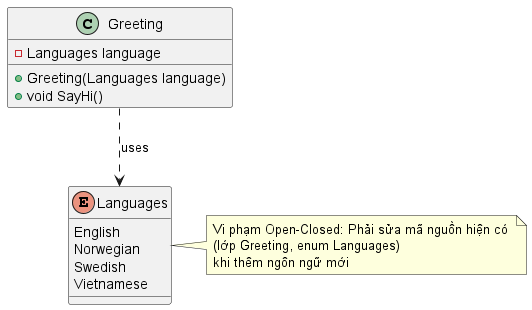

The diagram above was rendered by PlantUML. Its source (embedded in the PNG):
@startuml

class Greeting {
    -Languages language
    +Greeting(Languages language)
    +void SayHi()
}

enum Languages {
    English
    Norwegian
    Swedish
    Vietnamese
}

' Relations between classes
Greeting ..> Languages : uses 

note right of Languages
Vi phạm Open-Closed: Phải sửa mã nguồn hiện có 
(lớp Greeting, enum Languages)
khi thêm ngôn ngữ mới
endnote

@enduml